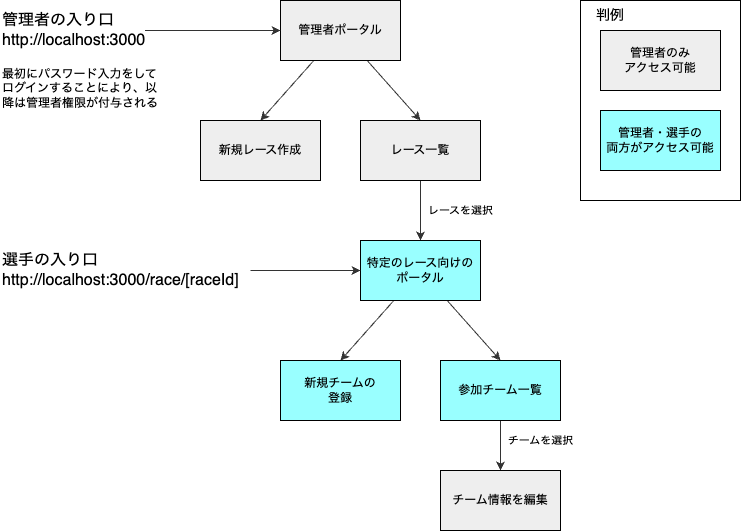

The diagram above was exported from draw.io. Its source (the exported page's mxGraphModel, read from the mxfile embedded in the PNG):
<mxGraphModel dx="426" dy="389" grid="1" gridSize="10" guides="1" tooltips="1" connect="1" arrows="1" fold="1" page="1" pageScale="1" pageWidth="3000" pageHeight="3000" background="#FFFFFF" math="0" shadow="0">
  <root>
    <mxCell id="0" />
    <mxCell id="1" parent="0" />
    <mxCell id="29" value="" style="rounded=0;whiteSpace=wrap;html=1;labelBackgroundColor=#FFFFFF;strokeColor=#000000;fontSize=16;fontColor=#000000;fillColor=#FFFFFF;" parent="1" vertex="1">
      <mxGeometry x="740" y="80" width="160" height="200" as="geometry" />
    </mxCell>
    <mxCell id="15" style="edgeStyle=none;html=1;entryX=0.5;entryY=0;entryDx=0;entryDy=0;strokeColor=#333333;fontColor=#000000;" parent="1" source="2" edge="1">
      <mxGeometry relative="1" as="geometry">
        <mxPoint x="420.0000000000002" y="200" as="targetPoint" />
      </mxGeometry>
    </mxCell>
    <mxCell id="16" style="edgeStyle=none;html=1;entryX=0.5;entryY=0;entryDx=0;entryDy=0;strokeColor=#333333;fontColor=#000000;" parent="1" source="2" target="4" edge="1">
      <mxGeometry relative="1" as="geometry" />
    </mxCell>
    <mxCell id="2" value="&lt;font color=&quot;#000000&quot;&gt;管理者ポータル&lt;/font&gt;" style="rounded=0;whiteSpace=wrap;html=1;fillColor=#eeeeee;strokeColor=#000000;" parent="1" vertex="1">
      <mxGeometry x="440" y="80" width="120" height="60" as="geometry" />
    </mxCell>
    <mxCell id="14" style="edgeStyle=none;html=1;strokeColor=#333333;fontColor=#000000;" parent="1" source="4" target="5" edge="1">
      <mxGeometry relative="1" as="geometry" />
    </mxCell>
    <mxCell id="17" value="&lt;span style=&quot;background-color: rgb(255, 255, 255);&quot;&gt;レースを選択&lt;/span&gt;" style="edgeLabel;html=1;align=center;verticalAlign=middle;resizable=0;points=[];fontColor=#000000;" parent="14" vertex="1" connectable="0">
      <mxGeometry x="-0.1444" relative="1" as="geometry">
        <mxPoint x="40" y="4" as="offset" />
      </mxGeometry>
    </mxCell>
    <mxCell id="18" value="" style="edgeStyle=none;html=1;strokeColor=#333333;fontColor=#000000;" parent="1" source="4" target="5" edge="1">
      <mxGeometry relative="1" as="geometry" />
    </mxCell>
    <mxCell id="4" value="&lt;font color=&quot;#000000&quot;&gt;レース一覧&lt;/font&gt;" style="rounded=0;whiteSpace=wrap;html=1;fillColor=#eeeeee;strokeColor=#000000;" parent="1" vertex="1">
      <mxGeometry x="520" y="200" width="120" height="60" as="geometry" />
    </mxCell>
    <mxCell id="12" style="edgeStyle=none;html=1;entryX=0.5;entryY=0;entryDx=0;entryDy=0;strokeColor=#333333;fontColor=#000000;" parent="1" source="5" target="7" edge="1">
      <mxGeometry relative="1" as="geometry" />
    </mxCell>
    <mxCell id="13" style="edgeStyle=none;html=1;entryX=0.5;entryY=0;entryDx=0;entryDy=0;strokeColor=#333333;fontColor=#000000;" parent="1" source="5" target="6" edge="1">
      <mxGeometry relative="1" as="geometry" />
    </mxCell>
    <mxCell id="5" value="&lt;font color=&quot;#000000&quot;&gt;特定のレース向けの&lt;br&gt;ポータル&lt;/font&gt;" style="rounded=0;whiteSpace=wrap;html=1;fillColor=#99FFFF;strokeColor=#000000;" parent="1" vertex="1">
      <mxGeometry x="520" y="320" width="120" height="60" as="geometry" />
    </mxCell>
    <mxCell id="6" value="&lt;font color=&quot;#000000&quot;&gt;新規チームの&lt;br&gt;登録&lt;br&gt;&lt;/font&gt;" style="rounded=0;whiteSpace=wrap;html=1;fillColor=#99FFFF;strokeColor=#000000;" parent="1" vertex="1">
      <mxGeometry x="440" y="440" width="120" height="60" as="geometry" />
    </mxCell>
    <mxCell id="9" style="edgeStyle=none;html=1;entryX=0.5;entryY=0;entryDx=0;entryDy=0;fontColor=#000000;strokeColor=#333333;" parent="1" source="7" target="8" edge="1">
      <mxGeometry relative="1" as="geometry" />
    </mxCell>
    <mxCell id="10" value="&lt;span style=&quot;background-color: rgb(255, 255, 255);&quot;&gt;チームを選択&lt;/span&gt;" style="edgeLabel;html=1;align=center;verticalAlign=middle;resizable=0;points=[];fontColor=#000000;" parent="9" vertex="1" connectable="0">
      <mxGeometry x="0.2835" y="-1" relative="1" as="geometry">
        <mxPoint x="41" y="-12" as="offset" />
      </mxGeometry>
    </mxCell>
    <mxCell id="7" value="&lt;font color=&quot;#000000&quot;&gt;参加チーム一覧&lt;/font&gt;" style="rounded=0;whiteSpace=wrap;html=1;fillColor=#99FFFF;strokeColor=#000000;" parent="1" vertex="1">
      <mxGeometry x="600" y="440" width="120" height="60" as="geometry" />
    </mxCell>
    <mxCell id="8" value="&lt;font color=&quot;#000000&quot;&gt;チーム情報を編集&lt;/font&gt;" style="rounded=0;whiteSpace=wrap;html=1;fillColor=#eeeeee;strokeColor=#000000;" parent="1" vertex="1">
      <mxGeometry x="600" y="550" width="120" height="60" as="geometry" />
    </mxCell>
    <mxCell id="22" style="edgeStyle=none;html=1;entryX=0;entryY=0.5;entryDx=0;entryDy=0;strokeColor=#333333;fontSize=16;fontColor=#000000;" parent="1" source="19" target="2" edge="1">
      <mxGeometry relative="1" as="geometry" />
    </mxCell>
    <mxCell id="19" value="&lt;font style=&quot;font-size: 16px;&quot;&gt;管理者の入り口&lt;br&gt;http://localhost:3000&lt;br&gt;&lt;/font&gt;" style="text;html=1;strokeColor=none;fillColor=none;align=left;verticalAlign=middle;whiteSpace=wrap;rounded=0;labelBackgroundColor=#FFFFFF;fontColor=#000000;" parent="1" vertex="1">
      <mxGeometry x="160" y="95" width="140" height="30" as="geometry" />
    </mxCell>
    <mxCell id="24" style="edgeStyle=none;html=1;entryX=0;entryY=0.5;entryDx=0;entryDy=0;strokeColor=#333333;fontSize=16;fontColor=#000000;" parent="1" source="20" target="5" edge="1">
      <mxGeometry relative="1" as="geometry" />
    </mxCell>
    <mxCell id="20" value="&lt;font style=&quot;font-size: 16px;&quot;&gt;選手の入り口&lt;br&gt;http://localhost:3000/race/[raceId]&lt;/font&gt;" style="text;html=1;strokeColor=none;fillColor=none;align=left;verticalAlign=middle;whiteSpace=wrap;rounded=0;labelBackgroundColor=#FFFFFF;fontColor=#000000;" parent="1" vertex="1">
      <mxGeometry x="160" y="335" width="250" height="30" as="geometry" />
    </mxCell>
    <mxCell id="25" value="&lt;font color=&quot;#000000&quot;&gt;新規レース作成&lt;/font&gt;" style="rounded=0;whiteSpace=wrap;html=1;fillColor=#eeeeee;strokeColor=#000000;" parent="1" vertex="1">
      <mxGeometry x="360" y="200" width="120" height="60" as="geometry" />
    </mxCell>
    <mxCell id="27" value="&lt;font color=&quot;#000000&quot;&gt;管理者のみ&lt;br&gt;アクセス可能&lt;br&gt;&lt;/font&gt;" style="rounded=0;whiteSpace=wrap;html=1;fillColor=#eeeeee;strokeColor=#000000;" parent="1" vertex="1">
      <mxGeometry x="760" y="110" width="120" height="60" as="geometry" />
    </mxCell>
    <mxCell id="28" value="&lt;font color=&quot;#000000&quot;&gt;管理者・選手の&lt;br&gt;両方がアクセス可能&lt;br&gt;&lt;/font&gt;" style="rounded=0;whiteSpace=wrap;html=1;fillColor=#99FFFF;strokeColor=#000000;" parent="1" vertex="1">
      <mxGeometry x="760" y="190" width="120" height="60" as="geometry" />
    </mxCell>
    <mxCell id="30" value="&lt;font color=&quot;#000000&quot; style=&quot;font-size: 14px;&quot;&gt;判例&lt;/font&gt;" style="text;html=1;strokeColor=none;fillColor=none;align=center;verticalAlign=middle;whiteSpace=wrap;rounded=0;fontSize=14;" parent="1" vertex="1">
      <mxGeometry x="740" y="80" width="60" height="30" as="geometry" />
    </mxCell>
    <mxCell id="31" value="&lt;span style=&quot;color: rgb(0, 0, 0); font-family: Helvetica; font-style: normal; font-variant-ligatures: normal; font-variant-caps: normal; font-weight: 400; letter-spacing: normal; orphans: 2; text-align: left; text-indent: 0px; text-transform: none; widows: 2; word-spacing: 0px; -webkit-text-stroke-width: 0px; background-color: rgb(255, 255, 255); text-decoration-thickness: initial; text-decoration-style: initial; text-decoration-color: initial; float: none; display: inline !important;&quot;&gt;&lt;font style=&quot;font-size: 12px;&quot;&gt;最初にパスワード入力をしてログインすることにより、以降は管理者権限が付与される&lt;/font&gt;&lt;/span&gt;" style="text;whiteSpace=wrap;html=1;" parent="1" vertex="1">
      <mxGeometry x="160" y="140" width="160" height="30" as="geometry" />
    </mxCell>
  </root>
</mxGraphModel>